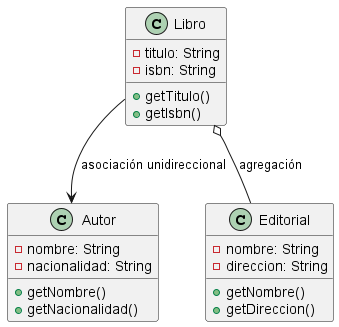

The diagram above was rendered by PlantUML. Its source (embedded in the PNG):
@startuml

class Libro {
    - titulo: String
    - isbn: String
    + getTitulo()
    + getIsbn()
}

class Autor {
    - nombre: String
    - nacionalidad: String
    + getNombre()
    + getNacionalidad()
}

class Editorial {
    - nombre: String
    - direccion: String
    + getNombre()
    + getDireccion()
}

' Relaciones
Libro --> Autor : asociación unidireccional
Libro o-- Editorial : agregación

@enduml